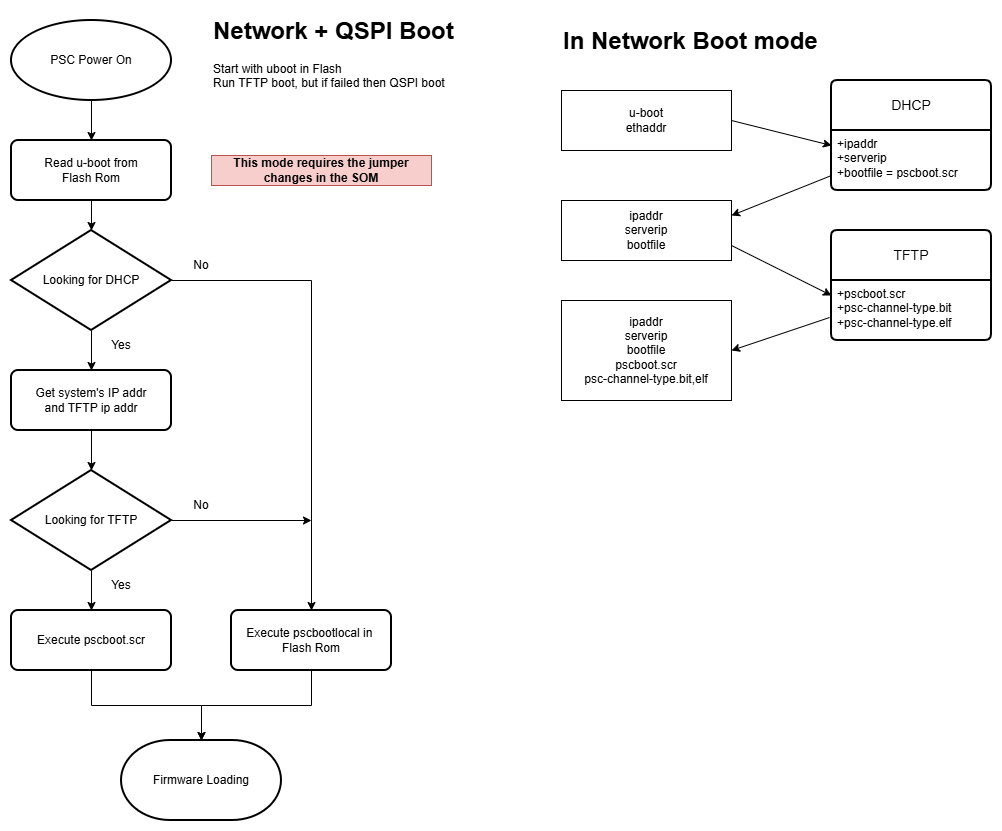

The diagram above was exported from draw.io. Its source (the exported page's mxGraphModel, read from the mxfile embedded in the PNG):
<mxGraphModel dx="1198" dy="971" grid="1" gridSize="10" guides="1" tooltips="1" connect="1" arrows="1" fold="1" page="1" pageScale="1" pageWidth="1100" pageHeight="850" math="0" shadow="0">
  <root>
    <mxCell id="0" />
    <mxCell id="1" parent="0" />
    <mxCell id="o9Ym_uva-AXj3TrVXvwG-36" style="edgeStyle=orthogonalEdgeStyle;rounded=0;orthogonalLoop=1;jettySize=auto;html=1;exitX=0.5;exitY=1;exitDx=0;exitDy=0;exitPerimeter=0;entryX=0.5;entryY=0;entryDx=0;entryDy=0;" parent="1" source="o9Ym_uva-AXj3TrVXvwG-37" target="o9Ym_uva-AXj3TrVXvwG-63" edge="1">
      <mxGeometry relative="1" as="geometry" />
    </mxCell>
    <mxCell id="o9Ym_uva-AXj3TrVXvwG-37" value="PSC Power On" style="strokeWidth=2;html=1;shape=mxgraph.flowchart.start_1;whiteSpace=wrap;" parent="1" vertex="1">
      <mxGeometry x="68" y="33" width="160" height="80" as="geometry" />
    </mxCell>
    <mxCell id="o9Ym_uva-AXj3TrVXvwG-38" value="Firmware Loading" style="strokeWidth=2;html=1;shape=mxgraph.flowchart.terminator;whiteSpace=wrap;" parent="1" vertex="1">
      <mxGeometry x="178" y="753" width="160" height="80" as="geometry" />
    </mxCell>
    <mxCell id="o9Ym_uva-AXj3TrVXvwG-39" style="edgeStyle=orthogonalEdgeStyle;rounded=0;orthogonalLoop=1;jettySize=auto;html=1;exitX=1;exitY=0.5;exitDx=0;exitDy=0;exitPerimeter=0;entryX=0.5;entryY=0;entryDx=0;entryDy=0;" parent="1" source="o9Ym_uva-AXj3TrVXvwG-40" target="o9Ym_uva-AXj3TrVXvwG-42" edge="1">
      <mxGeometry relative="1" as="geometry" />
    </mxCell>
    <mxCell id="o9Ym_uva-AXj3TrVXvwG-40" value="Looking for DHCP" style="strokeWidth=2;html=1;shape=mxgraph.flowchart.decision;whiteSpace=wrap;" parent="1" vertex="1">
      <mxGeometry x="68" y="243" width="160" height="100" as="geometry" />
    </mxCell>
    <mxCell id="o9Ym_uva-AXj3TrVXvwG-41" style="edgeStyle=orthogonalEdgeStyle;rounded=0;orthogonalLoop=1;jettySize=auto;html=1;exitX=0.5;exitY=1;exitDx=0;exitDy=0;entryX=0.5;entryY=0;entryDx=0;entryDy=0;entryPerimeter=0;" parent="1" source="o9Ym_uva-AXj3TrVXvwG-42" edge="1">
      <mxGeometry relative="1" as="geometry">
        <mxPoint x="258" y="753" as="targetPoint" />
      </mxGeometry>
    </mxCell>
    <mxCell id="o9Ym_uva-AXj3TrVXvwG-42" value="Execute pscbootlocal&amp;nbsp;in&amp;nbsp;&lt;div&gt;Flash Rom&lt;/div&gt;" style="rounded=1;whiteSpace=wrap;html=1;absoluteArcSize=1;arcSize=14;strokeWidth=2;" parent="1" vertex="1">
      <mxGeometry x="288" y="623" width="160" height="60" as="geometry" />
    </mxCell>
    <mxCell id="o9Ym_uva-AXj3TrVXvwG-43" style="edgeStyle=none;rounded=0;orthogonalLoop=1;jettySize=auto;html=1;exitX=0;exitY=0;exitDx=0;exitDy=0;entryX=0.5;entryY=0;entryDx=0;entryDy=0;" parent="1" source="o9Ym_uva-AXj3TrVXvwG-44" target="o9Ym_uva-AXj3TrVXvwG-48" edge="1">
      <mxGeometry relative="1" as="geometry" />
    </mxCell>
    <mxCell id="o9Ym_uva-AXj3TrVXvwG-44" value="Yes" style="text;html=1;align=center;verticalAlign=middle;whiteSpace=wrap;rounded=0;" parent="1" vertex="1">
      <mxGeometry x="148" y="343" width="60" height="30" as="geometry" />
    </mxCell>
    <mxCell id="o9Ym_uva-AXj3TrVXvwG-45" value="No" style="text;html=1;align=center;verticalAlign=middle;whiteSpace=wrap;rounded=0;" parent="1" vertex="1">
      <mxGeometry x="228" y="263" width="60" height="30" as="geometry" />
    </mxCell>
    <mxCell id="o9Ym_uva-AXj3TrVXvwG-46" style="edgeStyle=orthogonalEdgeStyle;rounded=0;orthogonalLoop=1;jettySize=auto;html=1;exitX=1;exitY=0.5;exitDx=0;exitDy=0;exitPerimeter=0;" parent="1" source="o9Ym_uva-AXj3TrVXvwG-47" edge="1">
      <mxGeometry relative="1" as="geometry">
        <mxPoint x="368" y="533" as="targetPoint" />
      </mxGeometry>
    </mxCell>
    <mxCell id="o9Ym_uva-AXj3TrVXvwG-47" value="Looking for TFTP" style="strokeWidth=2;html=1;shape=mxgraph.flowchart.decision;whiteSpace=wrap;" parent="1" vertex="1">
      <mxGeometry x="68" y="483" width="160" height="100" as="geometry" />
    </mxCell>
    <mxCell id="o9Ym_uva-AXj3TrVXvwG-48" value="&lt;div&gt;&lt;span style=&quot;background-color: transparent; color: light-dark(rgb(0, 0, 0), rgb(255, 255, 255));&quot;&gt;Get system's IP addr&lt;/span&gt;&lt;/div&gt;&lt;div&gt;&lt;span style=&quot;background-color: transparent; color: light-dark(rgb(0, 0, 0), rgb(255, 255, 255));&quot;&gt;and TFTP ip addr&lt;/span&gt;&lt;/div&gt;" style="rounded=1;whiteSpace=wrap;html=1;absoluteArcSize=1;arcSize=14;strokeWidth=2;" parent="1" vertex="1">
      <mxGeometry x="68" y="383" width="160" height="60" as="geometry" />
    </mxCell>
    <mxCell id="o9Ym_uva-AXj3TrVXvwG-49" value="Execute pscboot.scr" style="rounded=1;whiteSpace=wrap;html=1;absoluteArcSize=1;arcSize=14;strokeWidth=2;" parent="1" vertex="1">
      <mxGeometry x="68" y="623" width="160" height="60" as="geometry" />
    </mxCell>
    <mxCell id="o9Ym_uva-AXj3TrVXvwG-50" value="No" style="text;html=1;align=center;verticalAlign=middle;whiteSpace=wrap;rounded=0;" parent="1" vertex="1">
      <mxGeometry x="228" y="503" width="60" height="30" as="geometry" />
    </mxCell>
    <mxCell id="o9Ym_uva-AXj3TrVXvwG-51" style="edgeStyle=none;rounded=0;orthogonalLoop=1;jettySize=auto;html=1;exitX=0;exitY=0;exitDx=0;exitDy=0;" parent="1" source="o9Ym_uva-AXj3TrVXvwG-52" target="o9Ym_uva-AXj3TrVXvwG-49" edge="1">
      <mxGeometry relative="1" as="geometry" />
    </mxCell>
    <mxCell id="o9Ym_uva-AXj3TrVXvwG-52" value="Yes" style="text;html=1;align=center;verticalAlign=middle;whiteSpace=wrap;rounded=0;" parent="1" vertex="1">
      <mxGeometry x="148" y="583" width="60" height="30" as="geometry" />
    </mxCell>
    <mxCell id="o9Ym_uva-AXj3TrVXvwG-55" style="edgeStyle=orthogonalEdgeStyle;rounded=0;orthogonalLoop=1;jettySize=auto;html=1;exitX=0.5;exitY=1;exitDx=0;exitDy=0;entryX=0.5;entryY=0;entryDx=0;entryDy=0;entryPerimeter=0;" parent="1" source="o9Ym_uva-AXj3TrVXvwG-49" edge="1">
      <mxGeometry relative="1" as="geometry">
        <mxPoint x="258" y="753" as="targetPoint" />
      </mxGeometry>
    </mxCell>
    <mxCell id="o9Ym_uva-AXj3TrVXvwG-56" style="edgeStyle=none;rounded=0;orthogonalLoop=1;jettySize=auto;html=1;exitX=0.5;exitY=1;exitDx=0;exitDy=0;entryX=0.5;entryY=0;entryDx=0;entryDy=0;entryPerimeter=0;" parent="1" source="o9Ym_uva-AXj3TrVXvwG-63" target="o9Ym_uva-AXj3TrVXvwG-40" edge="1">
      <mxGeometry relative="1" as="geometry" />
    </mxCell>
    <mxCell id="o9Ym_uva-AXj3TrVXvwG-57" style="edgeStyle=none;rounded=0;orthogonalLoop=1;jettySize=auto;html=1;exitX=0.5;exitY=1;exitDx=0;exitDy=0;entryX=0.5;entryY=0;entryDx=0;entryDy=0;entryPerimeter=0;" parent="1" source="o9Ym_uva-AXj3TrVXvwG-48" target="o9Ym_uva-AXj3TrVXvwG-47" edge="1">
      <mxGeometry relative="1" as="geometry" />
    </mxCell>
    <mxCell id="o9Ym_uva-AXj3TrVXvwG-63" value="Read u-boot from&lt;div&gt;Flash Rom&lt;/div&gt;" style="rounded=1;whiteSpace=wrap;html=1;absoluteArcSize=1;arcSize=14;strokeWidth=2;" parent="1" vertex="1">
      <mxGeometry x="68" y="153" width="160" height="60" as="geometry" />
    </mxCell>
    <mxCell id="o9Ym_uva-AXj3TrVXvwG-65" value="&lt;h1 style=&quot;margin-top: 0px;&quot;&gt;&lt;span style=&quot;background-color: transparent; color: light-dark(rgb(0, 0, 0), rgb(255, 255, 255));&quot;&gt;Network + QSPI Boot&amp;nbsp;&lt;/span&gt;&lt;/h1&gt;&lt;div&gt;&lt;span style=&quot;background-color: transparent; color: light-dark(rgb(0, 0, 0), rgb(255, 255, 255));&quot;&gt;Start with uboot in Flash&lt;/span&gt;&lt;/div&gt;&lt;div&gt;&lt;span style=&quot;background-color: transparent; color: light-dark(rgb(0, 0, 0), rgb(255, 255, 255));&quot;&gt;Run TFTP boot, but if failed then QSPI boot&lt;/span&gt;&lt;/div&gt;&lt;div&gt;&lt;br&gt;&lt;/div&gt;" style="text;html=1;whiteSpace=wrap;overflow=hidden;rounded=0;" parent="1" vertex="1">
      <mxGeometry x="268" y="23" width="250" height="130" as="geometry" />
    </mxCell>
    <mxCell id="o9Ym_uva-AXj3TrVXvwG-66" value="This mode requires the jumper changes in the SOM" style="text;html=1;align=center;verticalAlign=middle;whiteSpace=wrap;rounded=0;fillColor=#f8cecc;strokeColor=#b85450;fontStyle=1" parent="1" vertex="1">
      <mxGeometry x="268" y="168" width="220" height="30" as="geometry" />
    </mxCell>
    <mxCell id="o9Ym_uva-AXj3TrVXvwG-69" value="&lt;div&gt;u-boot&lt;/div&gt;ethaddr" style="rounded=0;whiteSpace=wrap;html=1;" parent="1" vertex="1">
      <mxGeometry x="618" y="103" width="170" height="60" as="geometry" />
    </mxCell>
    <mxCell id="o9Ym_uva-AXj3TrVXvwG-71" value="ipaddr&lt;div&gt;serverip&lt;/div&gt;&lt;div&gt;bootfile&lt;/div&gt;" style="rounded=0;whiteSpace=wrap;html=1;" parent="1" vertex="1">
      <mxGeometry x="618" y="213" width="170" height="60" as="geometry" />
    </mxCell>
    <mxCell id="o9Ym_uva-AXj3TrVXvwG-72" value="" style="endArrow=classic;html=1;rounded=0;exitX=1;exitY=0.5;exitDx=0;exitDy=0;entryX=0;entryY=0.25;entryDx=0;entryDy=0;" parent="1" source="o9Ym_uva-AXj3TrVXvwG-69" target="o9Ym_uva-AXj3TrVXvwG-75" edge="1">
      <mxGeometry width="50" height="50" relative="1" as="geometry">
        <mxPoint x="1128" y="73" as="sourcePoint" />
        <mxPoint x="888" y="138" as="targetPoint" />
      </mxGeometry>
    </mxCell>
    <mxCell id="o9Ym_uva-AXj3TrVXvwG-73" value="" style="endArrow=classic;html=1;rounded=0;entryX=1;entryY=0.25;entryDx=0;entryDy=0;exitX=0;exitY=0.75;exitDx=0;exitDy=0;" parent="1" source="o9Ym_uva-AXj3TrVXvwG-75" target="o9Ym_uva-AXj3TrVXvwG-71" edge="1">
      <mxGeometry width="50" height="50" relative="1" as="geometry">
        <mxPoint x="888" y="168" as="sourcePoint" />
        <mxPoint x="1178" y="23" as="targetPoint" />
      </mxGeometry>
    </mxCell>
    <mxCell id="o9Ym_uva-AXj3TrVXvwG-74" value="DHCP" style="swimlane;childLayout=stackLayout;horizontal=1;startSize=50;horizontalStack=0;rounded=1;fontSize=14;fontStyle=0;strokeWidth=2;resizeParent=0;resizeLast=1;shadow=0;dashed=0;align=center;arcSize=4;whiteSpace=wrap;html=1;" parent="1" vertex="1">
      <mxGeometry x="888" y="93" width="160" height="110" as="geometry" />
    </mxCell>
    <mxCell id="o9Ym_uva-AXj3TrVXvwG-75" value="+ipaddr&lt;br&gt;+serverip&lt;br&gt;+bootfile = pscboot.scr" style="align=left;strokeColor=none;fillColor=none;spacingLeft=4;spacingRight=4;fontSize=12;verticalAlign=top;resizable=0;rotatable=0;part=1;html=1;whiteSpace=wrap;" parent="o9Ym_uva-AXj3TrVXvwG-74" vertex="1">
      <mxGeometry y="50" width="160" height="60" as="geometry" />
    </mxCell>
    <mxCell id="o9Ym_uva-AXj3TrVXvwG-77" value="TFTP" style="swimlane;childLayout=stackLayout;horizontal=1;startSize=50;horizontalStack=0;rounded=1;fontSize=14;fontStyle=0;strokeWidth=2;resizeParent=0;resizeLast=1;shadow=0;dashed=0;align=center;arcSize=4;whiteSpace=wrap;html=1;" parent="1" vertex="1">
      <mxGeometry x="888" y="243" width="160" height="110" as="geometry" />
    </mxCell>
    <mxCell id="o9Ym_uva-AXj3TrVXvwG-78" value="+pscboot.scr&lt;br&gt;+psc-channel-type.bit&lt;br&gt;+psc-channel-type.elf" style="align=left;strokeColor=none;fillColor=none;spacingLeft=4;spacingRight=4;fontSize=12;verticalAlign=top;resizable=0;rotatable=0;part=1;html=1;whiteSpace=wrap;" parent="o9Ym_uva-AXj3TrVXvwG-77" vertex="1">
      <mxGeometry y="50" width="160" height="60" as="geometry" />
    </mxCell>
    <mxCell id="o9Ym_uva-AXj3TrVXvwG-80" value="" style="endArrow=classic;html=1;rounded=0;exitX=1;exitY=0.75;exitDx=0;exitDy=0;entryX=0;entryY=0.25;entryDx=0;entryDy=0;" parent="1" source="o9Ym_uva-AXj3TrVXvwG-71" target="o9Ym_uva-AXj3TrVXvwG-78" edge="1">
      <mxGeometry width="50" height="50" relative="1" as="geometry">
        <mxPoint x="1128" y="73" as="sourcePoint" />
        <mxPoint x="1178" y="23" as="targetPoint" />
      </mxGeometry>
    </mxCell>
    <mxCell id="o9Ym_uva-AXj3TrVXvwG-81" value="ipaddr&lt;div&gt;serverip&lt;/div&gt;&lt;div&gt;bootfile&lt;/div&gt;&lt;div&gt;pscboot.scr&lt;/div&gt;&lt;div&gt;psc-channel-type.bit,elf&lt;/div&gt;" style="rounded=0;whiteSpace=wrap;html=1;" parent="1" vertex="1">
      <mxGeometry x="618" y="313" width="170" height="100" as="geometry" />
    </mxCell>
    <mxCell id="o9Ym_uva-AXj3TrVXvwG-82" value="" style="endArrow=classic;html=1;rounded=0;entryX=1;entryY=0.5;entryDx=0;entryDy=0;exitX=-0.012;exitY=0.617;exitDx=0;exitDy=0;exitPerimeter=0;" parent="1" source="o9Ym_uva-AXj3TrVXvwG-78" target="o9Ym_uva-AXj3TrVXvwG-81" edge="1">
      <mxGeometry width="50" height="50" relative="1" as="geometry">
        <mxPoint x="1128" y="73" as="sourcePoint" />
        <mxPoint x="1178" y="23" as="targetPoint" />
      </mxGeometry>
    </mxCell>
    <mxCell id="o9Ym_uva-AXj3TrVXvwG-83" value="&lt;h1 style=&quot;margin-top: 0px;&quot;&gt;&lt;span style=&quot;background-color: transparent; color: light-dark(rgb(0, 0, 0), rgb(255, 255, 255));&quot;&gt;In Network Boot mode&lt;/span&gt;&lt;/h1&gt;&lt;div&gt;&lt;span style=&quot;background-color: transparent; color: light-dark(rgb(0, 0, 0), rgb(255, 255, 255));&quot;&gt;&lt;br&gt;&lt;/span&gt;&lt;/div&gt;" style="text;html=1;whiteSpace=wrap;overflow=hidden;rounded=0;" parent="1" vertex="1">
      <mxGeometry x="618" y="33" width="350" height="80" as="geometry" />
    </mxCell>
  </root>
</mxGraphModel>